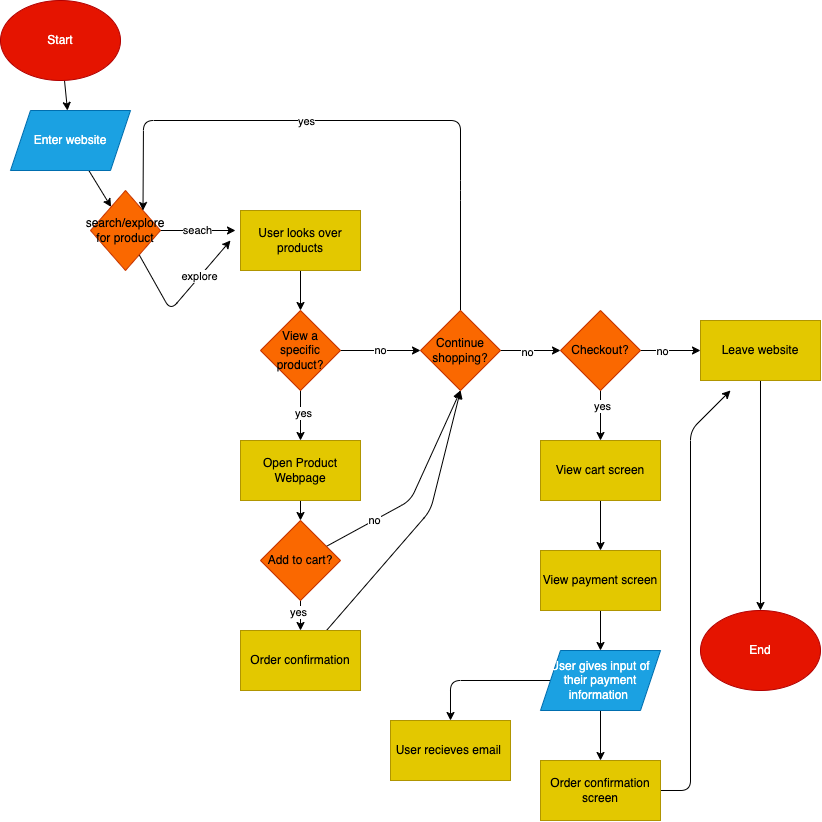

The diagram above was exported from draw.io. Its source (the exported page's mxGraphModel, read from the mxfile embedded in the PNG):
<mxGraphModel dx="737" dy="754" grid="1" gridSize="10" guides="1" tooltips="1" connect="1" arrows="1" fold="1" page="1" pageScale="1" pageWidth="850" pageHeight="1100" math="0" shadow="0">
  <root>
    <mxCell id="0" />
    <mxCell id="1" parent="0" />
    <mxCell id="3" style="edgeStyle=none;html=1;" edge="1" parent="1" source="2" target="4">
      <mxGeometry relative="1" as="geometry">
        <mxPoint x="160" y="170" as="targetPoint" />
      </mxGeometry>
    </mxCell>
    <mxCell id="2" value="Start" style="ellipse;whiteSpace=wrap;html=1;fillColor=#e51400;strokeColor=#B20000;fontColor=#ffffff;" vertex="1" parent="1">
      <mxGeometry x="30" y="40" width="120" height="80" as="geometry" />
    </mxCell>
    <mxCell id="7" value="" style="edgeStyle=none;html=1;" edge="1" parent="1" source="4" target="5">
      <mxGeometry relative="1" as="geometry" />
    </mxCell>
    <mxCell id="4" value="Enter website" style="shape=parallelogram;perimeter=parallelogramPerimeter;whiteSpace=wrap;html=1;fixedSize=1;fillColor=#1ba1e2;fontColor=#ffffff;strokeColor=#006EAF;" vertex="1" parent="1">
      <mxGeometry x="40" y="150" width="120" height="60" as="geometry" />
    </mxCell>
    <mxCell id="9" value="seach" style="edgeStyle=none;html=1;" edge="1" parent="1" source="5">
      <mxGeometry relative="1" as="geometry">
        <mxPoint x="265" y="270" as="targetPoint" />
      </mxGeometry>
    </mxCell>
    <mxCell id="11" value="" style="edgeStyle=none;html=1;" edge="1" parent="1" source="5">
      <mxGeometry relative="1" as="geometry">
        <mxPoint x="260" y="280" as="targetPoint" />
        <Array as="points">
          <mxPoint x="200" y="350" />
        </Array>
      </mxGeometry>
    </mxCell>
    <mxCell id="12" value="explore" style="edgeLabel;html=1;align=center;verticalAlign=middle;resizable=0;points=[];" vertex="1" connectable="0" parent="11">
      <mxGeometry x="0.3876" y="1" relative="1" as="geometry">
        <mxPoint as="offset" />
      </mxGeometry>
    </mxCell>
    <mxCell id="5" value="search/explore for product" style="rhombus;whiteSpace=wrap;html=1;fillColor=#fa6800;fontColor=#000000;strokeColor=#C73500;" vertex="1" parent="1">
      <mxGeometry x="120" y="230" width="70" height="80" as="geometry" />
    </mxCell>
    <mxCell id="15" value="" style="edgeStyle=none;html=1;" edge="1" parent="1" source="13" target="14">
      <mxGeometry relative="1" as="geometry" />
    </mxCell>
    <mxCell id="13" value="User looks over products" style="rounded=0;whiteSpace=wrap;html=1;fillColor=#e3c800;fontColor=#000000;strokeColor=#B09500;" vertex="1" parent="1">
      <mxGeometry x="270" y="250" width="120" height="60" as="geometry" />
    </mxCell>
    <mxCell id="18" value="no" style="edgeStyle=none;html=1;" edge="1" parent="1" source="14" target="17">
      <mxGeometry relative="1" as="geometry" />
    </mxCell>
    <mxCell id="21" value="" style="edgeStyle=none;html=1;" edge="1" parent="1" source="14" target="20">
      <mxGeometry relative="1" as="geometry" />
    </mxCell>
    <mxCell id="54" value="yes" style="edgeLabel;html=1;align=center;verticalAlign=middle;resizable=0;points=[];" vertex="1" connectable="0" parent="21">
      <mxGeometry x="-0.0991" y="3" relative="1" as="geometry">
        <mxPoint as="offset" />
      </mxGeometry>
    </mxCell>
    <mxCell id="14" value="View a specific product?" style="rhombus;whiteSpace=wrap;html=1;rounded=0;fillColor=#fa6800;fontColor=#000000;strokeColor=#C73500;" vertex="1" parent="1">
      <mxGeometry x="290" y="350" width="80" height="80" as="geometry" />
    </mxCell>
    <mxCell id="28" style="edgeStyle=none;html=1;entryX=1;entryY=0;entryDx=0;entryDy=0;" edge="1" parent="1" source="17" target="5">
      <mxGeometry relative="1" as="geometry">
        <Array as="points">
          <mxPoint x="490" y="230" />
          <mxPoint x="490" y="160" />
          <mxPoint x="173" y="160" />
        </Array>
      </mxGeometry>
    </mxCell>
    <mxCell id="29" value="yes" style="edgeLabel;html=1;align=center;verticalAlign=middle;resizable=0;points=[];" vertex="1" connectable="0" parent="28">
      <mxGeometry x="0.1524" y="1" relative="1" as="geometry">
        <mxPoint as="offset" />
      </mxGeometry>
    </mxCell>
    <mxCell id="31" value="" style="edgeStyle=none;html=1;" edge="1" parent="1" source="17">
      <mxGeometry relative="1" as="geometry">
        <mxPoint x="590" y="390" as="targetPoint" />
      </mxGeometry>
    </mxCell>
    <mxCell id="33" value="no" style="edgeLabel;html=1;align=center;verticalAlign=middle;resizable=0;points=[];" vertex="1" connectable="0" parent="31">
      <mxGeometry x="-0.1" y="-2" relative="1" as="geometry">
        <mxPoint as="offset" />
      </mxGeometry>
    </mxCell>
    <mxCell id="17" value="Continue shopping?" style="rhombus;whiteSpace=wrap;html=1;rounded=0;fillColor=#fa6800;fontColor=#000000;strokeColor=#C73500;" vertex="1" parent="1">
      <mxGeometry x="450" y="350" width="80" height="80" as="geometry" />
    </mxCell>
    <mxCell id="23" value="" style="edgeStyle=none;html=1;" edge="1" parent="1" source="20" target="22">
      <mxGeometry relative="1" as="geometry" />
    </mxCell>
    <mxCell id="20" value="Open Product Webpage" style="whiteSpace=wrap;html=1;rounded=0;fillColor=#e3c800;fontColor=#000000;strokeColor=#B09500;" vertex="1" parent="1">
      <mxGeometry x="270" y="480" width="120" height="60" as="geometry" />
    </mxCell>
    <mxCell id="25" value="" style="edgeStyle=none;html=1;" edge="1" parent="1" source="22" target="24">
      <mxGeometry relative="1" as="geometry" />
    </mxCell>
    <mxCell id="52" value="yes" style="edgeLabel;html=1;align=center;verticalAlign=middle;resizable=0;points=[];" vertex="1" connectable="0" parent="25">
      <mxGeometry x="-0.2232" y="-2" relative="1" as="geometry">
        <mxPoint as="offset" />
      </mxGeometry>
    </mxCell>
    <mxCell id="26" style="edgeStyle=none;html=1;entryX=0.5;entryY=1;entryDx=0;entryDy=0;" edge="1" parent="1" source="22" target="17">
      <mxGeometry relative="1" as="geometry">
        <Array as="points">
          <mxPoint x="440" y="540" />
        </Array>
      </mxGeometry>
    </mxCell>
    <mxCell id="53" value="no" style="edgeLabel;html=1;align=center;verticalAlign=middle;resizable=0;points=[];" vertex="1" connectable="0" parent="26">
      <mxGeometry x="-0.4909" relative="1" as="geometry">
        <mxPoint as="offset" />
      </mxGeometry>
    </mxCell>
    <mxCell id="22" value="Add to cart?" style="rhombus;whiteSpace=wrap;html=1;rounded=0;fillColor=#fa6800;fontColor=#000000;strokeColor=#C73500;" vertex="1" parent="1">
      <mxGeometry x="290" y="560" width="80" height="80" as="geometry" />
    </mxCell>
    <mxCell id="27" style="edgeStyle=none;html=1;" edge="1" parent="1" source="24">
      <mxGeometry relative="1" as="geometry">
        <mxPoint x="490" y="430" as="targetPoint" />
        <Array as="points">
          <mxPoint x="460" y="550" />
        </Array>
      </mxGeometry>
    </mxCell>
    <mxCell id="24" value="Order confirmation" style="whiteSpace=wrap;html=1;rounded=0;fillColor=#e3c800;fontColor=#000000;strokeColor=#B09500;" vertex="1" parent="1">
      <mxGeometry x="270" y="670" width="120" height="60" as="geometry" />
    </mxCell>
    <mxCell id="35" value="" style="edgeStyle=none;html=1;" edge="1" parent="1" source="32" target="34">
      <mxGeometry relative="1" as="geometry" />
    </mxCell>
    <mxCell id="36" value="no" style="edgeLabel;html=1;align=center;verticalAlign=middle;resizable=0;points=[];" vertex="1" connectable="0" parent="35">
      <mxGeometry x="-0.2667" y="-1" relative="1" as="geometry">
        <mxPoint as="offset" />
      </mxGeometry>
    </mxCell>
    <mxCell id="41" value="" style="edgeStyle=none;html=1;" edge="1" parent="1" source="32" target="40">
      <mxGeometry relative="1" as="geometry" />
    </mxCell>
    <mxCell id="42" value="yes" style="edgeLabel;html=1;align=center;verticalAlign=middle;resizable=0;points=[];" vertex="1" connectable="0" parent="41">
      <mxGeometry x="-0.36" y="2" relative="1" as="geometry">
        <mxPoint as="offset" />
      </mxGeometry>
    </mxCell>
    <mxCell id="32" value="Checkout?" style="rhombus;whiteSpace=wrap;html=1;fillColor=#fa6800;fontColor=#000000;strokeColor=#C73500;" vertex="1" parent="1">
      <mxGeometry x="590" y="350" width="80" height="80" as="geometry" />
    </mxCell>
    <mxCell id="38" value="" style="edgeStyle=none;html=1;entryX=0.5;entryY=0;entryDx=0;entryDy=0;" edge="1" parent="1" source="34" target="39">
      <mxGeometry relative="1" as="geometry">
        <mxPoint x="790" y="490" as="targetPoint" />
      </mxGeometry>
    </mxCell>
    <mxCell id="34" value="Leave website" style="whiteSpace=wrap;html=1;fillColor=#e3c800;fontColor=#000000;strokeColor=#B09500;" vertex="1" parent="1">
      <mxGeometry x="730" y="360" width="120" height="60" as="geometry" />
    </mxCell>
    <mxCell id="39" value="End" style="ellipse;whiteSpace=wrap;html=1;fillColor=#e51400;fontColor=#ffffff;strokeColor=#B20000;" vertex="1" parent="1">
      <mxGeometry x="730" y="650" width="120" height="80" as="geometry" />
    </mxCell>
    <mxCell id="44" value="" style="edgeStyle=none;html=1;" edge="1" parent="1" source="40" target="43">
      <mxGeometry relative="1" as="geometry" />
    </mxCell>
    <mxCell id="40" value="View cart screen" style="whiteSpace=wrap;html=1;fillColor=#e3c800;fontColor=#000000;strokeColor=#B09500;" vertex="1" parent="1">
      <mxGeometry x="570" y="480" width="120" height="60" as="geometry" />
    </mxCell>
    <mxCell id="46" value="" style="edgeStyle=none;html=1;" edge="1" parent="1" source="43" target="45">
      <mxGeometry relative="1" as="geometry" />
    </mxCell>
    <mxCell id="43" value="View payment screen" style="whiteSpace=wrap;html=1;fillColor=#e3c800;fontColor=#000000;strokeColor=#B09500;" vertex="1" parent="1">
      <mxGeometry x="570" y="590" width="120" height="60" as="geometry" />
    </mxCell>
    <mxCell id="48" style="edgeStyle=none;html=1;entryX=0.5;entryY=0;entryDx=0;entryDy=0;" edge="1" parent="1" source="45" target="47">
      <mxGeometry relative="1" as="geometry">
        <mxPoint x="480" y="720" as="targetPoint" />
        <Array as="points">
          <mxPoint x="480" y="720" />
        </Array>
      </mxGeometry>
    </mxCell>
    <mxCell id="50" value="" style="edgeStyle=none;html=1;" edge="1" parent="1" source="45" target="49">
      <mxGeometry relative="1" as="geometry" />
    </mxCell>
    <mxCell id="45" value="User gives input of their payment information&amp;nbsp;" style="shape=parallelogram;perimeter=parallelogramPerimeter;whiteSpace=wrap;html=1;fixedSize=1;fillColor=#1ba1e2;fontColor=#ffffff;strokeColor=#006EAF;" vertex="1" parent="1">
      <mxGeometry x="570" y="690" width="120" height="60" as="geometry" />
    </mxCell>
    <mxCell id="47" value="User recieves email&amp;nbsp;" style="whiteSpace=wrap;html=1;fillColor=#e3c800;fontColor=#000000;strokeColor=#B09500;" vertex="1" parent="1">
      <mxGeometry x="420" y="760" width="120" height="60" as="geometry" />
    </mxCell>
    <mxCell id="51" style="edgeStyle=none;html=1;" edge="1" parent="1" source="49">
      <mxGeometry relative="1" as="geometry">
        <mxPoint x="760" y="430" as="targetPoint" />
        <Array as="points">
          <mxPoint x="720" y="830" />
          <mxPoint x="720" y="470" />
        </Array>
      </mxGeometry>
    </mxCell>
    <mxCell id="49" value="Order confirmation screen" style="whiteSpace=wrap;html=1;fillColor=#e3c800;fontColor=#000000;strokeColor=#B09500;" vertex="1" parent="1">
      <mxGeometry x="570" y="800" width="120" height="60" as="geometry" />
    </mxCell>
  </root>
</mxGraphModel>